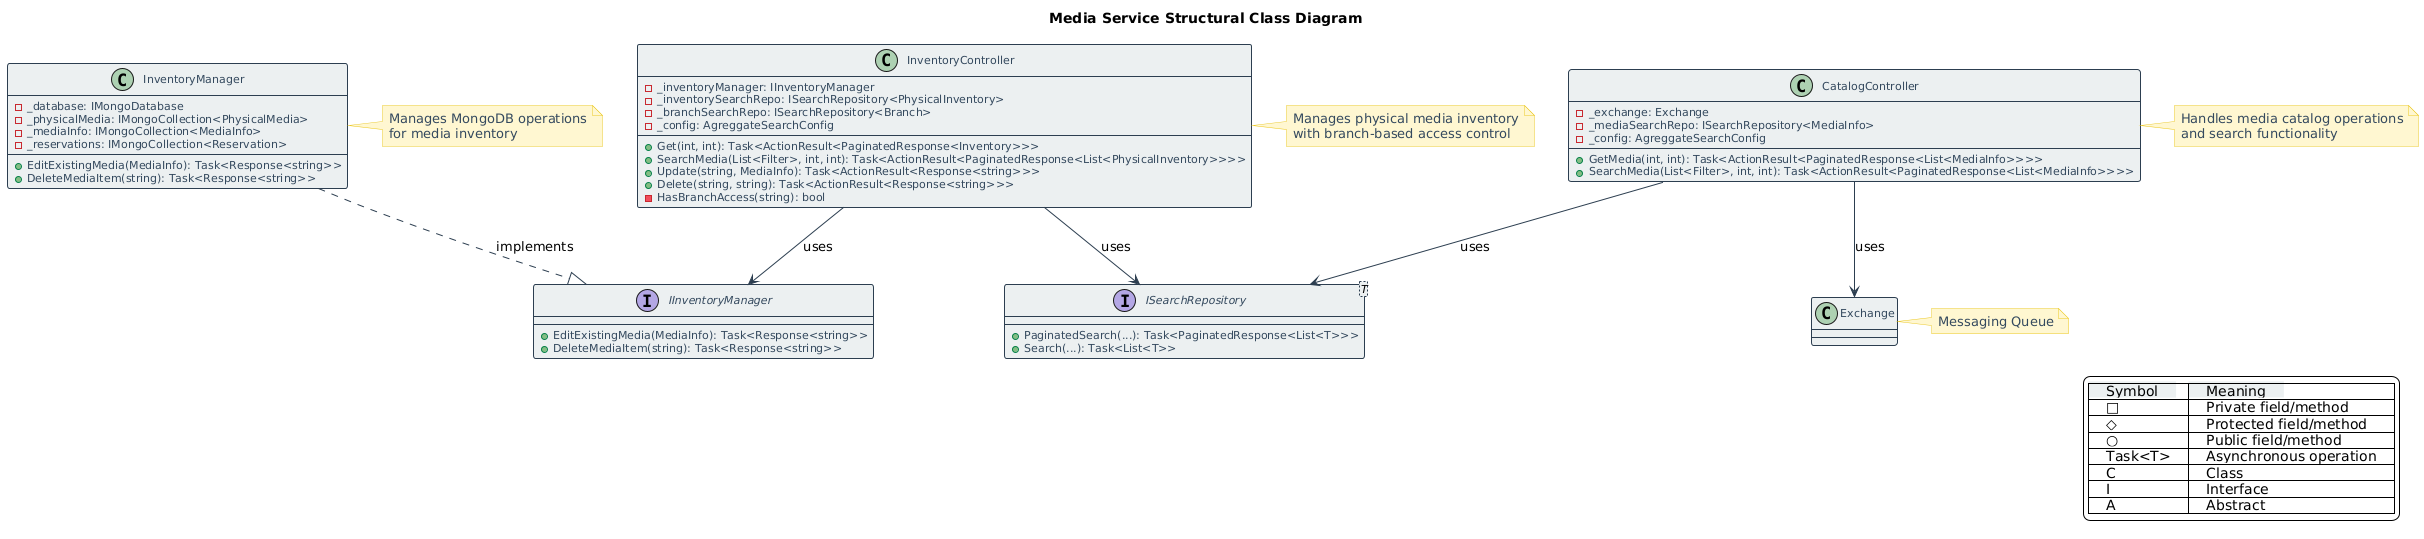

The diagram above was rendered by PlantUML. Its source (embedded in the PNG):
@startuml
!define DARKBLUE #2C3E50
!define LIGHTBLUE #3498DB
!define DARKGRAY #34495E
!define LIGHTGRAY #ECF0F1
!define GREEN #27AE60
!define WHITE #FFFFFF

skinparam backgroundColor WHITE
skinparam handwritten false
skinparam shadowing false

skinparam class {
    BackgroundColor LIGHTGRAY
    BorderColor DARKBLUE
    ArrowColor DARKBLUE
    FontColor DARKBLUE
    AttributeFontColor DARKGRAY
    FontSize 12
    AttributeFontSize 11
    StereotypeFontSize 11
    BorderThickness 1
}

skinparam note {
    BackgroundColor #FFF7D1
    BorderColor #EBC823
    FontColor DARKGRAY
}

skinparam interface {
    BackgroundColor LIGHTBLUE
    BorderColor DARKBLUE
    FontColor WHITE
}

legend right
    |<back:#ECF0F1>    Symbol    </back>|<back:#ECF0F1>    Meaning    </back>|
    |<back:#FFFFFF>    □    </back>|<back:#FFFFFF>    Private field/method    </back>|
    |<back:#FFFFFF>    ◇    </back>|<back:#FFFFFF>    Protected field/method    </back>|
    |<back:#FFFFFF>    ○    </back>|<back:#FFFFFF>    Public field/method    </back>|
|<back:#FFFFFF>    Task<T>    </back>|<back:#FFFFFF>    Asynchronous operation    </back>|
    |<back:#FFFFFF>    C    </back>|<back:#FFFFFF>    Class    </back>|
    |<back:#FFFFFF>    I    </back>|<back:#FFFFFF>    Interface    </back>|
    |<back:#FFFFFF>    A    </back>|<back:#FFFFFF>    Abstract    </back>|
endlegend

interface IInventoryManager {
    + EditExistingMedia(MediaInfo): Task<Response<string>>
    + DeleteMediaItem(string): Task<Response<string>>
}

class InventoryManager {
    - _database: IMongoDatabase
    - _physicalMedia: IMongoCollection<PhysicalMedia>
    - _mediaInfo: IMongoCollection<MediaInfo>
    - _reservations: IMongoCollection<Reservation>
    + EditExistingMedia(MediaInfo): Task<Response<string>>
    + DeleteMediaItem(string): Task<Response<string>>
}

class InventoryController {
    - _inventoryManager: IInventoryManager
    - _inventorySearchRepo: ISearchRepository<PhysicalInventory>
    - _branchSearchRepo: ISearchRepository<Branch>
    - _config: AgreggateSearchConfig
    + Get(int, int): Task<ActionResult<PaginatedResponse<Inventory>>>
    + SearchMedia(List<Filter>, int, int): Task<ActionResult<PaginatedResponse<List<PhysicalInventory>>>>
    + Update(string, MediaInfo): Task<ActionResult<Response<string>>>
    + Delete(string, string): Task<ActionResult<Response<string>>>
    - HasBranchAccess(string): bool
}

class CatalogController {
    - _exchange: Exchange
    - _mediaSearchRepo: ISearchRepository<MediaInfo>
    - _config: AgreggateSearchConfig
    + GetMedia(int, int): Task<ActionResult<PaginatedResponse<List<MediaInfo>>>>
    + SearchMedia(List<Filter>, int, int): Task<ActionResult<PaginatedResponse<List<MediaInfo>>>>
}

interface ISearchRepository<T> {
    + PaginatedSearch(...): Task<PaginatedResponse<List<T>>>
    + Search(...): Task<List<T>>
}

InventoryManager ..|> IInventoryManager : implements
InventoryController --> IInventoryManager : uses
InventoryController --> ISearchRepository : uses
CatalogController --> ISearchRepository : uses
CatalogController --> Exchange : uses

note right of InventoryController
    Manages physical media inventory
    with branch-based access control
end note

note right of CatalogController
    Handles media catalog operations
    and search functionality
end note

note right of Exchange
    Messaging Queue
end note

note right of InventoryManager
    Manages MongoDB operations
    for media inventory
end note

title Media Service Structural Class Diagram
@enduml